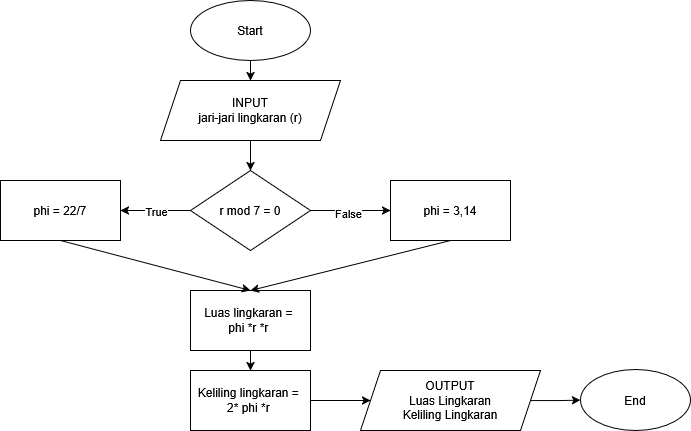

The diagram above was exported from draw.io. Its source (the exported page's mxGraphModel, read from the mxfile embedded in the PNG):
<mxGraphModel dx="774" dy="419" grid="1" gridSize="10" guides="1" tooltips="1" connect="1" arrows="1" fold="1" page="1" pageScale="1" pageWidth="850" pageHeight="1100" math="0" shadow="0">
  <root>
    <mxCell id="0" />
    <mxCell id="1" parent="0" />
    <mxCell id="AmyGrVXa9vBcmeDWO4mm-4" edge="1" parent="1" source="AmyGrVXa9vBcmeDWO4mm-1" style="edgeStyle=orthogonalEdgeStyle;rounded=0;orthogonalLoop=1;jettySize=auto;html=1;" target="AmyGrVXa9vBcmeDWO4mm-3" value="">
      <mxGeometry relative="1" as="geometry" />
    </mxCell>
    <mxCell id="AmyGrVXa9vBcmeDWO4mm-1" parent="1" style="ellipse;whiteSpace=wrap;html=1;" value="Start" vertex="1">
      <mxGeometry height="60" width="120" x="300" y="40" as="geometry" />
    </mxCell>
    <mxCell id="AmyGrVXa9vBcmeDWO4mm-5" edge="1" parent="1" source="AmyGrVXa9vBcmeDWO4mm-3" style="edgeStyle=orthogonalEdgeStyle;rounded=0;orthogonalLoop=1;jettySize=auto;html=1;" value="">
      <mxGeometry relative="1" as="geometry">
        <mxPoint x="360" y="210" as="targetPoint" />
      </mxGeometry>
    </mxCell>
    <mxCell id="AmyGrVXa9vBcmeDWO4mm-3" parent="1" style="shape=parallelogram;perimeter=parallelogramPerimeter;whiteSpace=wrap;html=1;fixedSize=1;" value="&lt;div&gt;INPUT&lt;/div&gt;&lt;div&gt;jari-jari lingkaran (r)&lt;/div&gt;" vertex="1">
      <mxGeometry height="60" width="180" x="270" y="120" as="geometry" />
    </mxCell>
    <mxCell id="AmyGrVXa9vBcmeDWO4mm-8" edge="1" parent="1" source="AmyGrVXa9vBcmeDWO4mm-6" style="edgeStyle=orthogonalEdgeStyle;rounded=0;orthogonalLoop=1;jettySize=auto;html=1;" target="AmyGrVXa9vBcmeDWO4mm-7" value="">
      <mxGeometry relative="1" as="geometry" />
    </mxCell>
    <mxCell id="AmyGrVXa9vBcmeDWO4mm-12" connectable="0" parent="AmyGrVXa9vBcmeDWO4mm-8" style="edgeLabel;html=1;align=center;verticalAlign=middle;resizable=0;points=[];" value="True" vertex="1">
      <mxGeometry relative="1" as="geometry">
        <mxPoint as="offset" />
      </mxGeometry>
    </mxCell>
    <mxCell id="AmyGrVXa9vBcmeDWO4mm-10" edge="1" parent="1" source="AmyGrVXa9vBcmeDWO4mm-6" style="edgeStyle=orthogonalEdgeStyle;rounded=0;orthogonalLoop=1;jettySize=auto;html=1;" target="AmyGrVXa9vBcmeDWO4mm-9" value="">
      <mxGeometry relative="1" as="geometry" />
    </mxCell>
    <mxCell id="AmyGrVXa9vBcmeDWO4mm-11" connectable="0" parent="AmyGrVXa9vBcmeDWO4mm-10" style="edgeLabel;html=1;align=center;verticalAlign=middle;resizable=0;points=[];" value="False" vertex="1">
      <mxGeometry relative="1" x="-0.075" y="-2" as="geometry">
        <mxPoint as="offset" />
      </mxGeometry>
    </mxCell>
    <mxCell id="AmyGrVXa9vBcmeDWO4mm-6" parent="1" style="rhombus;whiteSpace=wrap;html=1;" value="r mod 7 = 0" vertex="1">
      <mxGeometry height="80" width="120" x="300" y="210" as="geometry" />
    </mxCell>
    <mxCell id="AmyGrVXa9vBcmeDWO4mm-7" parent="1" style="rounded=0;whiteSpace=wrap;html=1;" value="phi = 22/7" vertex="1">
      <mxGeometry height="60" width="120" x="110" y="220" as="geometry" />
    </mxCell>
    <mxCell id="AmyGrVXa9vBcmeDWO4mm-9" parent="1" style="whiteSpace=wrap;html=1;" value="phi = 3,14" vertex="1">
      <mxGeometry height="60" width="120" x="500" y="220" as="geometry" />
    </mxCell>
    <mxCell id="AmyGrVXa9vBcmeDWO4mm-19" edge="1" parent="1" source="AmyGrVXa9vBcmeDWO4mm-13" style="edgeStyle=orthogonalEdgeStyle;rounded=0;orthogonalLoop=1;jettySize=auto;html=1;" target="AmyGrVXa9vBcmeDWO4mm-17" value="">
      <mxGeometry relative="1" as="geometry" />
    </mxCell>
    <mxCell id="AmyGrVXa9vBcmeDWO4mm-13" parent="1" style="rounded=0;whiteSpace=wrap;html=1;" value="&lt;div&gt;Keliling lingkaran =&amp;nbsp;&lt;/div&gt;&lt;div&gt;2* phi *r&amp;nbsp;&lt;/div&gt;" vertex="1">
      <mxGeometry height="60" width="120" x="300" y="410" as="geometry" />
    </mxCell>
    <mxCell id="AmyGrVXa9vBcmeDWO4mm-18" edge="1" parent="1" source="AmyGrVXa9vBcmeDWO4mm-15" style="edgeStyle=orthogonalEdgeStyle;rounded=0;orthogonalLoop=1;jettySize=auto;html=1;exitX=0.5;exitY=1;exitDx=0;exitDy=0;" value="">
      <mxGeometry relative="1" as="geometry">
        <mxPoint x="360" y="410" as="targetPoint" />
      </mxGeometry>
    </mxCell>
    <mxCell id="AmyGrVXa9vBcmeDWO4mm-15" parent="1" style="rounded=0;whiteSpace=wrap;html=1;" value="&lt;div&gt;Luas lingkaran =&amp;nbsp;&lt;/div&gt;&lt;div&gt;phi *r *r&amp;nbsp;&lt;/div&gt;" vertex="1">
      <mxGeometry height="60" width="120" x="300" y="330" as="geometry" />
    </mxCell>
    <mxCell id="AmyGrVXa9vBcmeDWO4mm-21" edge="1" parent="1" source="AmyGrVXa9vBcmeDWO4mm-17" style="edgeStyle=orthogonalEdgeStyle;rounded=0;orthogonalLoop=1;jettySize=auto;html=1;" target="AmyGrVXa9vBcmeDWO4mm-20" value="">
      <mxGeometry relative="1" as="geometry" />
    </mxCell>
    <mxCell id="AmyGrVXa9vBcmeDWO4mm-17" parent="1" style="shape=parallelogram;perimeter=parallelogramPerimeter;whiteSpace=wrap;html=1;fixedSize=1;" value="&lt;div&gt;OUTPUT&lt;/div&gt;&lt;div&gt;Luas Lingkaran&lt;/div&gt;&lt;div&gt;Keliling Lingkaran&lt;/div&gt;" vertex="1">
      <mxGeometry height="60" width="180" x="470" y="410" as="geometry" />
    </mxCell>
    <mxCell id="AmyGrVXa9vBcmeDWO4mm-20" parent="1" style="ellipse;whiteSpace=wrap;html=1;" value="End" vertex="1">
      <mxGeometry height="61" width="110" x="690" y="409" as="geometry" />
    </mxCell>
    <mxCell id="AmyGrVXa9vBcmeDWO4mm-22" edge="1" parent="1" source="AmyGrVXa9vBcmeDWO4mm-9" style="endArrow=classic;html=1;rounded=0;entryX=0.5;entryY=0;entryDx=0;entryDy=0;exitX=0.5;exitY=1;exitDx=0;exitDy=0;" target="AmyGrVXa9vBcmeDWO4mm-15" value="">
      <mxGeometry height="50" relative="1" width="50" as="geometry">
        <mxPoint x="440" y="310" as="sourcePoint" />
        <mxPoint x="490" y="260" as="targetPoint" />
      </mxGeometry>
    </mxCell>
    <mxCell id="AmyGrVXa9vBcmeDWO4mm-23" edge="1" parent="1" source="AmyGrVXa9vBcmeDWO4mm-7" style="endArrow=classic;html=1;rounded=0;exitX=0.5;exitY=1;exitDx=0;exitDy=0;" value="">
      <mxGeometry height="50" relative="1" width="50" as="geometry">
        <mxPoint x="440" y="310" as="sourcePoint" />
        <mxPoint x="360" y="330" as="targetPoint" />
      </mxGeometry>
    </mxCell>
  </root>
</mxGraphModel>